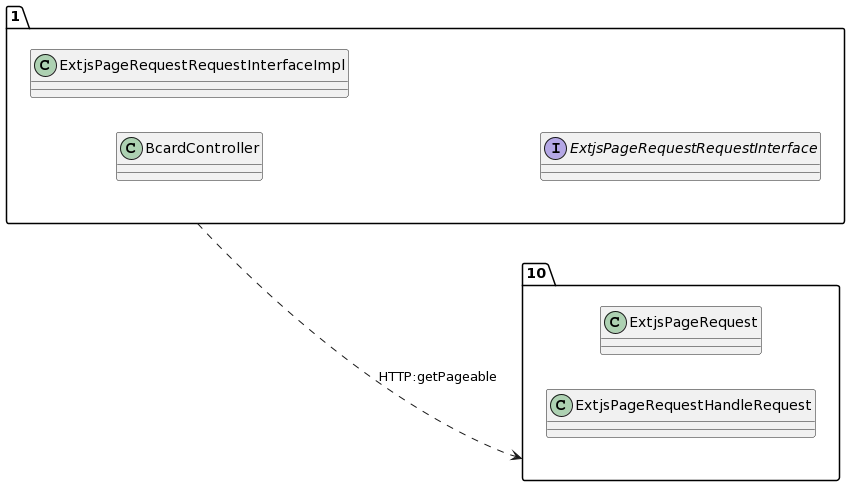

The diagram above was rendered by PlantUML. Its source (embedded in the PNG):
@startuml
allow_mixing
left to right direction
package "1"{
class BcardController
class ExtjsPageRequestRequestInterfaceImpl
interface ExtjsPageRequestRequestInterface

}
package "10"{
class ExtjsPageRequest
class ExtjsPageRequestHandleRequest

}
"1" ..> "10":HTTP:getPageable
@enduml